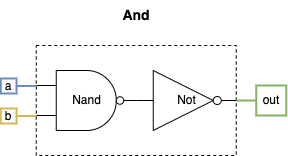

The diagram above was exported from draw.io. Its source (the exported page's mxGraphModel, read from the mxfile embedded in the PNG):
<mxGraphModel dx="1584" dy="1227" grid="1" gridSize="10" guides="1" tooltips="1" connect="1" arrows="1" fold="1" page="1" pageScale="1" pageWidth="850" pageHeight="1100" math="0" shadow="0">
  <root>
    <mxCell id="0" />
    <mxCell id="1" parent="0" />
    <mxCell id="2" value="&lt;font style=&quot;font-size: 14px;&quot;&gt;&lt;b&gt;And&lt;/b&gt;&lt;/font&gt;" style="text;html=1;align=center;verticalAlign=middle;whiteSpace=wrap;rounded=0;" vertex="1" parent="1">
      <mxGeometry x="570.75" y="115" width="60" height="30" as="geometry" />
    </mxCell>
    <mxCell id="3" value="" style="rounded=0;whiteSpace=wrap;html=1;dashed=1;" vertex="1" parent="1">
      <mxGeometry x="500.75" y="160" width="200" height="110" as="geometry" />
    </mxCell>
    <mxCell id="4" value="out" style="text;html=1;align=center;verticalAlign=middle;whiteSpace=wrap;rounded=0;fillColor=none;strokeColor=#82b366;strokeWidth=2;" vertex="1" parent="1">
      <mxGeometry x="720.75" y="200" width="30" height="30" as="geometry" />
    </mxCell>
    <mxCell id="5" value="Nand" style="verticalLabelPosition=middle;shadow=0;dashed=0;align=center;html=1;verticalAlign=middle;shape=mxgraph.electrical.logic_gates.logic_gate;operation=and;negating=1;negSize=0.15;labelPosition=center;" vertex="1" parent="1">
      <mxGeometry x="500.75" y="185" width="100" height="60" as="geometry" />
    </mxCell>
    <mxCell id="6" style="edgeStyle=orthogonalEdgeStyle;shape=connector;rounded=0;orthogonalLoop=1;jettySize=auto;html=1;exitX=1;exitY=0.5;exitDx=0;exitDy=0;exitPerimeter=0;entryX=0;entryY=0.5;entryDx=0;entryDy=0;strokeColor=#82b366;align=center;verticalAlign=middle;fontFamily=Helvetica;fontSize=11;fontColor=default;labelBackgroundColor=default;startFill=0;endArrow=none;fillColor=#d5e8d4;strokeWidth=2;" edge="1" source="7" target="4" parent="1">
      <mxGeometry relative="1" as="geometry" />
    </mxCell>
    <mxCell id="7" value="Not" style="verticalLabelPosition=middle;shadow=0;dashed=0;align=center;html=1;verticalAlign=middle;shape=mxgraph.electrical.logic_gates.inverter_2;labelPosition=center;" vertex="1" parent="1">
      <mxGeometry x="600.75" y="185" width="100" height="60" as="geometry" />
    </mxCell>
    <mxCell id="8" style="edgeStyle=orthogonalEdgeStyle;rounded=0;orthogonalLoop=1;jettySize=auto;html=1;exitX=1;exitY=0.5;exitDx=0;exitDy=0;exitPerimeter=0;entryX=0;entryY=0.5;entryDx=0;entryDy=0;entryPerimeter=0;endArrow=none;startFill=0;" edge="1" source="5" target="7" parent="1">
      <mxGeometry relative="1" as="geometry" />
    </mxCell>
    <mxCell id="9" value="b" style="text;html=1;align=center;verticalAlign=middle;whiteSpace=wrap;rounded=0;fillColor=none;strokeColor=#d6b656;strokeWidth=2;" vertex="1" parent="1">
      <mxGeometry x="465.25" y="223" width="15.75" height="15" as="geometry" />
    </mxCell>
    <mxCell id="10" value="a" style="text;html=1;align=center;verticalAlign=middle;whiteSpace=wrap;rounded=0;fillColor=none;strokeColor=#6c8ebf;strokeWidth=2;" vertex="1" parent="1">
      <mxGeometry x="465.25" y="193" width="15.75" height="15" as="geometry" />
    </mxCell>
    <mxCell id="11" style="edgeStyle=orthogonalEdgeStyle;shape=connector;rounded=0;orthogonalLoop=1;jettySize=auto;html=1;exitX=1;exitY=0.5;exitDx=0;exitDy=0;entryX=0;entryY=0.25;entryDx=0;entryDy=0;entryPerimeter=0;strokeColor=#6c8ebf;align=center;verticalAlign=middle;fontFamily=Helvetica;fontSize=11;fontColor=default;labelBackgroundColor=default;startFill=0;endArrow=none;fillColor=#dae8fc;strokeWidth=2;" edge="1" source="10" target="5" parent="1">
      <mxGeometry relative="1" as="geometry" />
    </mxCell>
    <mxCell id="12" style="edgeStyle=orthogonalEdgeStyle;shape=connector;rounded=0;orthogonalLoop=1;jettySize=auto;html=1;exitX=1;exitY=0.5;exitDx=0;exitDy=0;entryX=0;entryY=0.75;entryDx=0;entryDy=0;entryPerimeter=0;strokeColor=#d6b656;align=center;verticalAlign=middle;fontFamily=Helvetica;fontSize=11;fontColor=default;labelBackgroundColor=default;startFill=0;endArrow=none;fillColor=#fff2cc;strokeWidth=2;" edge="1" source="9" target="5" parent="1">
      <mxGeometry relative="1" as="geometry" />
    </mxCell>
  </root>
</mxGraphModel>